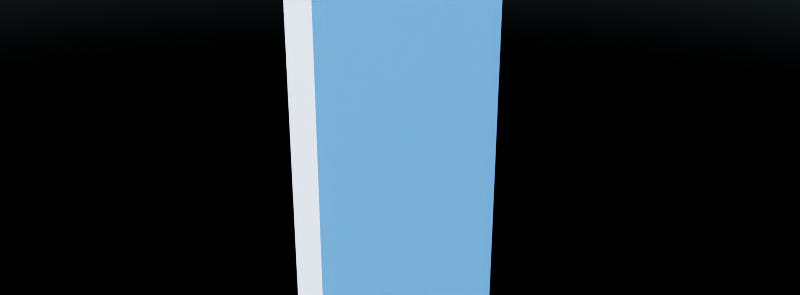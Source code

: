# Source: Wall_1.blend  (saved by Blender 4.4.32; exported with 4.5.12 LTS)
import bpy
from mathutils import Matrix  # noqa: F401  (used for matrix-valued properties, if any)

bpy.ops.wm.read_factory_settings(use_empty=True)
scene = bpy.context.scene
scene.name = 'Scene'

# ---- materials (node trees are filled in below, after node groups)
mat_wall = bpy.data.materials.new('Wall')
mat_wall.diffuse_color = (0.8003, 0.3928, 0.1746, 1.0)
mat_baseboard = bpy.data.materials.new('Baseboard')
mat_wall_ext = bpy.data.materials.new('Wall_Ext')

# ---- material node trees
mat_wall.use_nodes = True; mat_wall.node_tree.nodes.clear()
_N = mat_wall.node_tree.nodes; _L = mat_wall.node_tree.links
n0 = _N.new('ShaderNodeBsdfPrincipled'); n0.name = 'Principled BSDF'; n0.location = (10, 300)
n0.inputs[0].default_value = (0.5149, 0.6172, 0.7991, 1.0)
n1 = _N.new('ShaderNodeOutputMaterial'); n1.name = 'Material Output'; n1.location = (300, 300)
_L.new(n0.outputs[0], n1.inputs[0])
n1.is_active_output = True
mat_baseboard.use_nodes = True; mat_baseboard.node_tree.nodes.clear()
_N = mat_baseboard.node_tree.nodes; _L = mat_baseboard.node_tree.links
n0 = _N.new('ShaderNodeBsdfPrincipled'); n0.name = 'Principled BSDF'; n0.location = (10, 300)
n1 = _N.new('ShaderNodeOutputMaterial'); n1.name = 'Material Output'; n1.location = (300, 300)
_L.new(n0.outputs[0], n1.inputs[0])
n1.is_active_output = True
mat_wall_ext.use_nodes = True; mat_wall_ext.node_tree.nodes.clear()
_N = mat_wall_ext.node_tree.nodes; _L = mat_wall_ext.node_tree.links
n0 = _N.new('ShaderNodeBsdfPrincipled'); n0.name = 'Principled BSDF'; n0.location = (10, 300)
n1 = _N.new('ShaderNodeOutputMaterial'); n1.name = 'Material Output'; n1.location = (300, 300)
_L.new(n0.outputs[0], n1.inputs[0])
n1.is_active_output = True

# ---- world
world_world = bpy.data.worlds.new('World'); scene.world = world_world
world_world.use_nodes = True; world_world.node_tree.nodes.clear()
_N = world_world.node_tree.nodes; _L = world_world.node_tree.links
n0 = _N.new('ShaderNodeOutputWorld'); n0.name = 'World Output'; n0.location = (623, 331)
n1 = _N.new('ShaderNodeBackground'); n1.name = 'Background'; n1.location = (387, 335)
n2 = _N.new('ShaderNodeTexSky'); n2.name = 'Sky Texture'; n2.location = (-73, 487)
n2.sun_size = 0.08727
n2.sun_intensity = 0.025
n2.sun_rotation = 3.517
n2.air_density = 1.25
n2.dust_density = 0.75
n2.ozone_density = 10.0
_L.new(n1.outputs[0], n0.inputs[0])
_L.new(n2.outputs[0], n1.inputs[0])
n0.is_active_output = True
world_world.color = (0.05088, 0.05088, 0.05088)
world_world.use_sun_shadow = False
world_world.sun_shadow_jitter_overblur = 0.0

# ---- meshes
me_cube_002 = bpy.data.meshes.new('Cube.002')
me_cube_002.from_pydata([(0.07, -0.5692, 0.15), (0.07, -0.5692, 2.545), (-0.065, -0.5692, 0.15), (-0.065, -0.5692, 2.545), (0.075, -0.5749, -3.576e-07), (0.075, -0.5749, 0.15), (-0.075, -0.575, 0.1499), (-0.075, -0.575, -3.427e-07), (0.075, -0.4503, 0.0), (-0.075, -0.4497, 0.0), (0.06743, -0.5721, 0.2497), (-0.06411, -0.5721, 0.2497), (-0.075, -0.4497, 0.15), (0.075, -0.4503, 0.15), (-0.1051, -0.575, 0.0), (-0.07506, -0.575, 0.1499), (-0.1051, -0.575, 0.1117), (-0.08031, -0.575, 0.1499), (-0.08031, -0.575, 0.1471), (-0.08256, -0.575, 0.1471), (-0.08373, -0.575, 0.1395), (-0.08513, -0.575, 0.1368), (-0.08706, -0.575, 0.1346), (-0.09252, -0.575, 0.1317), (-0.09498, -0.575, 0.1303), (-0.09705, -0.575, 0.1282), (-0.09906, -0.575, 0.1212), (-0.1013, -0.575, 0.1212), (-0.1018, -0.575, 0.1195), (-0.1027, -0.575, 0.1178), (-0.1038, -0.575, 0.117), (-0.1051, -0.575, 0.1165), (-0.07506, -0.575, 0.0), (0.075, -0.5, 2.55), (0.075, -0.5, 0.15), (-0.075, -0.5, 2.55), (-0.075, -0.5, 0.15), (0.06743, -0.45, 0.2497), (-0.06411, -0.45, 0.2497), (0.07, 0.5692, 0.15), (0.07, 0.5692, 2.545), (-0.065, 0.5692, 0.15), (-0.065, 0.5692, 2.545), (0.075, 0.5749, -3.576e-07), (0.07, 0.5749, 0.15), (-0.075, 0.575, 0.1499), (-0.075, 0.575, -3.427e-07), (0.075, 0.4503, 0.0), (-0.075, 0.4497, 0.0), (-0.075, 0.4497, 0.15), (0.075, 0.4503, 0.15), (-0.1051, 0.575, 0.0), (-0.07506, 0.575, 0.1499), (-0.1051, 0.575, 0.1117), (-0.08031, 0.575, 0.1499), (-0.08031, 0.575, 0.1471), (-0.08256, 0.575, 0.1471), (-0.08373, 0.575, 0.1395), (-0.08513, 0.575, 0.1368), (-0.08706, 0.575, 0.1346), (-0.09252, 0.575, 0.1317), (-0.09498, 0.575, 0.1303), (-0.09705, 0.575, 0.1282), (-0.09906, 0.575, 0.1212), (-0.1013, 0.575, 0.1212), (-0.1018, 0.575, 0.1195), (-0.1027, 0.575, 0.1178), (-0.1038, 0.575, 0.117), (-0.1051, 0.575, 0.1165), (-0.07506, 0.575, 0.0), (0.075, 0.5, 2.55), (0.075, 0.5, 0.15), (-0.075, 0.5, 2.55), (-0.075, 0.5, 0.15)], [], [(54, 55, 18, 17), (51, 14, 16, 53), (71, 34, 36, 73), (34, 33, 1, 0), (35, 36, 2, 3), (2, 0, 1, 3), (5, 6, 7, 4), (6, 12, 9, 7), (6, 11, 38, 12), (4, 8, 13, 5), (13, 37, 10, 5), (32, 15, 17, 18, 19, 20, 21, 22, 23, 24, 25, 26, 27, 28, 29, 30, 31, 16, 14), (33, 35, 3, 1), (0, 2, 36, 34), (5, 10, 11, 6), (11, 10, 37, 38), (12, 38, 37, 13), (33, 70, 72, 35), (34, 71, 70, 33), (52, 54, 17, 15), (55, 56, 19, 18), (56, 57, 20, 19), (57, 58, 21, 20), (58, 59, 22, 21), (59, 60, 23, 22), (60, 61, 24, 23), (61, 62, 25, 24), (62, 63, 26, 25), (63, 64, 27, 26), (64, 65, 28, 27), (65, 66, 29, 28), (66, 67, 30, 29), (67, 68, 31, 30), (68, 53, 16, 31), (32, 69, 52, 15), (47, 50, 13, 8), (49, 48, 9, 12), (71, 39, 40, 70), (72, 42, 41, 73), (41, 42, 40, 39), (44, 43, 46, 45), (45, 46, 48, 49), (43, 44, 50, 47), (69, 51, 53, 68, 67, 66, 65, 64, 63, 62, 61, 60, 59, 58, 57, 56, 55, 54, 52), (70, 40, 42, 72), (39, 71, 73, 41), (45, 49, 50, 44), (35, 72, 73, 36), (49, 12, 13, 50)])
me_cube_002.polygons.foreach_set('use_smooth', [True] * 49)
me_cube_002.polygons.foreach_set('material_index', [1, 1, 2, 2, 0, 2, 2, 0, 0, 2, 2, 1, 0, 2, 0, 0, 0, 0, 2, 1, 1, 1, 1, 1, 1, 1, 1, 1, 1, 1, 1, 1, 1, 1, 1, 2, 0, 2, 0, 2, 2, 0, 2, 1, 0, 2, 0, 0, 0])
_k = set([(0, 1), (0, 2), (0, 34), (1, 3), (1, 33), (2, 3), (2, 36), (3, 35), (4, 5), (5, 10), (5, 13), (6, 7), (6, 11), (6, 12), (10, 11), (10, 37), (11, 38), (12, 13), (12, 38), (12, 49), (13, 37), (13, 50), (14, 16), (15, 17), (15, 32), (15, 52), (16, 31), (17, 18), (17, 54), (18, 19), (18, 55), (19, 20), (19, 56), (20, 21), (21, 22), (22, 23), (23, 24), (24, 25), (25, 26), (26, 27), (26, 63), (27, 28), (27, 64), (28, 29), (29, 30), (30, 31), (31, 68), (32, 69), (33, 34), (33, 35), (33, 70), (34, 36), (34, 71), (35, 36), (35, 72), (36, 73), (37, 38), (39, 40), (39, 41), (39, 71), (40, 42), (40, 70), (41, 42), (41, 73), (42, 72), (43, 44), (44, 50), (45, 46), (45, 49), (49, 50), (51, 53), (52, 54), (52, 69), (53, 68), (54, 55), (55, 56), (56, 57), (57, 58), (58, 59), (59, 60), (60, 61), (61, 62), (62, 63), (63, 64), (64, 65), (65, 66), (66, 67), (67, 68), (70, 71), (70, 72), (71, 73), (72, 73)])
me_cube_002.attributes.new('sharp_edge', 'BOOLEAN', 'EDGE').data.foreach_set('value', [ (min(e.vertices), max(e.vertices)) in _k for e in me_cube_002.edges])
_uv = me_cube_002.uv_layers.new(name='UVMap')
_uv.uv.foreach_set('vector', [0.375, 0.75, 0.375, 0.75, 0.375, 0.75, 0.375, 0.75, 0.375, 0.75, 0.375, 0.75, 0.375, 0.75, 0.375, 0.75, 0.375, 0.75, 0.375, 0.75, 0.375, 0.75, 0.375, 0.75, 0.375, 0.75, 0.625, 0.75, 0.625, 0.75, 0.375, 0.75, 0.625, 0.75, 0.375, 0.75, 0.375, 0.75, 0.625, 0.75, 0.375, 0.75, 0.375, 0.75, 0.625, 0.75, 0.625, 0.75, 0.375, 0.5, 0.375, 0.5, 0.375, 0.5, 0.375, 0.5, 0.375, 0.5, 0.375, 0.5063, 0.375, 0.5063, 0.375, 0.5, 0.375, 0.5, 0.375, 0.5, 0.375, 0.5061, 0.375, 0.5062, 0.375, 0.5, 0.375, 0.5063, 0.375, 0.5063, 0.375, 0.5, 0.375, 0.5063, 0.375, 0.5063, 0.375, 0.5, 0.375, 0.5, 0.375, 0.75, 0.375, 0.75, 0.375, 0.75, 0.375, 0.75, 0.375, 0.75, 0.375, 0.75, 0.375, 0.75, 0.375, 0.75, 0.375, 0.75, 0.375, 0.75, 0.375, 0.75, 0.375, 0.75, 0.375, 0.75, 0.375, 0.75, 0.375, 0.75, 0.375, 0.75, 0.375, 0.75, 0.375, 0.75, 0.375, 0.75, 0.625, 0.75, 0.625, 0.75, 0.625, 0.75, 0.625, 0.75, 0.375, 0.75, 0.375, 0.75, 0.375, 0.75, 0.375, 0.75, 0.375, 0.5, 0.375, 0.5, 0.375, 0.5, 0.375, 0.5, 0.375, 0.5, 0.375, 0.5, 0.375, 0.5061, 0.375, 0.5061, 0.375, 0.5062, 0.375, 0.5061, 0.375, 0.5063, 0.375, 0.5063, 0.625, 0.75, 0.625, 0.75, 0.625, 0.75, 0.625, 0.75, 0.375, 0.75, 0.375, 0.75, 0.625, 0.75, 0.625, 0.75, 0.375, 0.75, 0.375, 0.75, 0.375, 0.75, 0.375, 0.75, 0.375, 0.75, 0.375, 0.75, 0.375, 0.75, 0.375, 0.75, 0.375, 0.75, 0.375, 0.75, 0.375, 0.75, 0.375, 0.75, 0.375, 0.75, 0.375, 0.75, 0.375, 0.75, 0.375, 0.75, 0.375, 0.75, 0.375, 0.75, 0.375, 0.75, 0.375, 0.75, 0.375, 0.75, 0.375, 0.75, 0.375, 0.75, 0.375, 0.75, 0.375, 0.75, 0.375, 0.75, 0.375, 0.75, 0.375, 0.75, 0.375, 0.75, 0.375, 0.75, 0.375, 0.75, 0.375, 0.75, 0.375, 0.75, 0.375, 0.75, 0.375, 0.75, 0.375, 0.75, 0.375, 0.75, 0.375, 0.75, 0.375, 0.75, 0.375, 0.75, 0.375, 0.75, 0.375, 0.75, 0.375, 0.75, 0.375, 0.75, 0.375, 0.75, 0.375, 0.75, 0.375, 0.75, 0.375, 0.75, 0.375, 0.75, 0.375, 0.75, 0.375, 0.75, 0.375, 0.75, 0.375, 0.75, 0.375, 0.75, 0.375, 0.75, 0.375, 0.75, 0.375, 0.75, 0.375, 0.75, 0.375, 0.75, 0.375, 0.75, 0.375, 0.75, 0.375, 0.75, 0.375, 0.75, 0.375, 0.75, 0.375, 0.5063, 0.375, 0.5063, 0.375, 0.5063, 0.375, 0.5063, 0.375, 0.5063, 0.375, 0.5063, 0.375, 0.5063, 0.375, 0.5063, 0.375, 0.75, 0.375, 0.75, 0.625, 0.75, 0.625, 0.75, 0.625, 0.75, 0.625, 0.75, 0.375, 0.75, 0.375, 0.75, 0.375, 0.75, 0.625, 0.75, 0.625, 0.75, 0.375, 0.75, 0.375, 0.5, 0.375, 0.5, 0.375, 0.5, 0.375, 0.5, 0.375, 0.5, 0.375, 0.5, 0.375, 0.5063, 0.375, 0.5063, 0.375, 0.5, 0.375, 0.5, 0.375, 0.5063, 0.375, 0.5063, 0.375, 0.75, 0.375, 0.75, 0.375, 0.75, 0.375, 0.75, 0.375, 0.75, 0.375, 0.75, 0.375, 0.75, 0.375, 0.75, 0.375, 0.75, 0.375, 0.75, 0.375, 0.75, 0.375, 0.75, 0.375, 0.75, 0.375, 0.75, 0.375, 0.75, 0.375, 0.75, 0.375, 0.75, 0.375, 0.75, 0.375, 0.75, 0.625, 0.75, 0.625, 0.75, 0.625, 0.75, 0.625, 0.75, 0.375, 0.75, 0.375, 0.75, 0.375, 0.75, 0.375, 0.75, 0.375, 0.5, 0.375, 0.5063, 0.375, 0.5063, 0.375, 0.5, 0.625, 0.75, 0.625, 0.75, 0.375, 0.75, 0.375, 0.75, 0.375, 0.5063, 0.375, 0.5063, 0.375, 0.5063, 0.375, 0.5063])
_uv.active_render = True
_uv = me_cube_002.uv_layers.new(name='___ UVW')
_uv.uv.foreach_set('vector', [0.0, 0.0, 0.0, 0.0, 0.0, 0.0, 0.0, 0.0, 0.0, 0.0, 0.0, 0.0, 0.0, 0.0, 0.0, 0.0, 0.0, 0.0, 0.0, 0.0, 0.0, 0.0, 0.0, 0.0, 0.0, 0.0, 0.0, 0.0, 0.0, 0.0, 0.0, 0.0, 0.0, 0.0, 0.0, 0.0, 0.0, 0.0, 0.0, 0.0, 0.0, 0.0, 0.0, 0.0, 0.0, 0.0, 0.0, 0.0, 0.0, 0.0, 0.0, 0.0, 0.0, 0.0, 0.0, 0.0, 0.0, 0.0, 0.0, 0.0, 0.0, 0.0, 0.0, 0.0, 0.0, 0.0, 0.0, 0.0, 0.0, 0.0, 0.0, 0.0, 0.0, 0.0, 0.0, 0.0, 0.0, 0.0, 0.0, 0.0, 0.0, 0.0, 0.0, 0.0, 0.0, 0.0, 0.0, 0.0, 0.0, 0.0, 0.0, 0.0, 0.0, 0.0, 0.0, 0.0, 0.0, 0.0, 0.0, 0.0, 0.0, 0.0, 0.0, 0.0, 0.0, 0.0, 0.0, 0.0, 0.0, 0.0, 0.0, 0.0, 0.0, 0.0, 0.0, 0.0, 0.0, 0.0, 0.0, 0.0, 0.0, 0.0, 0.0, 0.0, 0.0, 0.0, 0.0, 0.0, 0.0, 0.0, 0.0, 0.0, 0.0, 0.0, 0.0, 0.0, 0.0, 0.0, 0.0, 0.0, 0.0, 0.0, 0.0, 0.0, 0.0, 0.0, 0.0, 0.0, 0.0, 0.0, 0.0, 0.0, 0.0, 0.0, 0.0, 0.0, 0.0, 0.0, 0.0, 0.0, 0.0, 0.0, 0.0, 0.0, 0.0, 0.0, 0.0, 0.0, 0.0, 0.0, 0.0, 0.0, 0.0, 0.0, 0.0, 0.0, 0.0, 0.0, 0.0, 0.0, 0.0, 0.0, 0.0, 0.0, 0.0, 0.0, 0.0, 0.0, 0.0, 0.0, 0.0, 0.0, 0.0, 0.0, 0.0, 0.0, 0.0, 0.0, 0.0, 0.0, 0.0, 0.0, 0.0, 0.0, 0.0, 0.0, 0.0, 0.0, 0.0, 0.0, 0.0, 0.0, 0.0, 0.0, 0.0, 0.0, 0.0, 0.0, 0.0, 0.0, 0.0, 0.0, 0.0, 0.0, 0.0, 0.0, 0.0, 0.0, 0.0, 0.0, 0.0, 0.0, 0.0, 0.0, 0.0, 0.0, 0.0, 0.0, 0.0, 0.0, 0.0, 0.0, 0.0, 0.0, 0.0, 0.0, 0.0, 0.0, 0.0, 0.0, 0.0, 0.0, 0.0, 0.0, 0.0, 0.0, 0.0, 0.0, 0.0, 0.0, 0.0, 0.0, 0.0, 0.0, 0.0, 0.0, 0.0, 0.0, 0.0, 0.0, 0.0, 0.0, 0.0, 0.0, 0.0, 0.0, 0.0, 0.0, 0.0, 0.0, 0.0, 0.0, 0.0, 0.0, 0.0, 0.0, 0.0, 0.0, 0.0, 0.0, 0.0, 0.0, 0.0, 0.0, 0.0, 0.0, 0.0, 0.0, 0.0, 0.0, 0.0, 0.0, 0.0, 0.0, 0.0, 0.0, 0.0, 0.0, 0.0, 0.0, 0.0, 0.0, 0.0, 0.0, 0.0, 0.0, 0.0, 0.0, 0.0, 0.0, 0.0, 0.0, 0.0, 0.0, 0.0, 0.0, 0.0, 0.0, 0.0, 0.0, 0.0, 0.0, 0.0, 0.0, 0.0, 0.0, 0.0, 0.0, 0.0, 0.0, 0.0, 0.0, 0.0, 0.0, 0.0, 0.0, 0.0, 0.0, 0.0, 0.0, 0.0, 0.0, 0.0, 0.0, 0.0, 0.0, 0.0, 0.0, 0.0, 0.0, 0.0, 0.0, 0.0, 0.0, 0.0, 0.0, 0.0, 0.0, 0.0, 0.0, 0.0, 0.0, 0.0, 0.0, 0.0, 0.0, 0.0, 0.0, 0.0, 0.0, 0.0, 0.0, 0.0, 0.0, 0.0, 0.0, 0.0, 0.0, 0.0, 0.0, 0.0, 0.0, 0.0, 0.0, 0.0, 0.0, 0.0, 0.0, 0.0, 0.0, 0.0, 0.0, 0.0, 0.0, 0.0, 0.0, 0.0, 0.0, 0.0, 0.0, 0.0, 0.0, 0.0, 0.0, 0.0, 0.0, 0.0, 0.0, 0.0, 0.0, 0.0, 0.0, 0.0, 0.0, 0.0, 0.0, 0.0, 0.0, 0.0, 0.0, 0.0, 0.0, 0.0, 0.0, 0.0, 0.0, 0.0, 0.0, 0.0, 0.0, 0.0, 0.0, 0.0, 0.0, 0.0, 0.0, 0.0, 0.0, 0.0, 0.0, 0.0, 0.0])
_uv = me_cube_002.uv_layers.new(name='___ UVW.001')
_uv.uv.foreach_set('vector', [0.0, 0.0, 0.0, 0.0, 0.0, 0.0, 0.0, 0.0, 0.0, 0.0, 0.0, 0.0, 0.0, 0.0, 0.0, 0.0, 0.0, 0.0, 0.0, 0.0, 0.0, 0.0, 0.0, 0.0, 0.0, 0.0, 0.0, 0.0, 0.0, 0.0, 0.0, 0.0, 0.0, 0.0, 0.0, 0.0, 0.0, 0.0, 0.0, 0.0, 0.0, 0.0, 0.0, 0.0, 0.0, 0.0, 0.0, 0.0, 0.0, 0.0, 0.0, 0.0, 0.0, 0.0, 0.0, 0.0, 0.0, 0.0, 0.0, 0.0, 0.0, 0.0, 0.0, 0.0, 0.0, 0.0, 0.0, 0.0, 0.0, 0.0, 0.0, 0.0, 0.0, 0.0, 0.0, 0.0, 0.0, 0.0, 0.0, 0.0, 0.0, 0.0, 0.0, 0.0, 0.0, 0.0, 0.0, 0.0, 0.0, 0.0, 0.0, 0.0, 0.0, 0.0, 0.0, 0.0, 0.0, 0.0, 0.0, 0.0, 0.0, 0.0, 0.0, 0.0, 0.0, 0.0, 0.0, 0.0, 0.0, 0.0, 0.0, 0.0, 0.0, 0.0, 0.0, 0.0, 0.0, 0.0, 0.0, 0.0, 0.0, 0.0, 0.0, 0.0, 0.0, 0.0, 0.0, 0.0, 0.0, 0.0, 0.0, 0.0, 0.0, 0.0, 0.0, 0.0, 0.0, 0.0, 0.0, 0.0, 0.0, 0.0, 0.0, 0.0, 0.0, 0.0, 0.0, 0.0, 0.0, 0.0, 0.0, 0.0, 0.0, 0.0, 0.0, 0.0, 0.0, 0.0, 0.0, 0.0, 0.0, 0.0, 0.0, 0.0, 0.0, 0.0, 0.0, 0.0, 0.0, 0.0, 0.0, 0.0, 0.0, 0.0, 0.0, 0.0, 0.0, 0.0, 0.0, 0.0, 0.0, 0.0, 0.0, 0.0, 0.0, 0.0, 0.0, 0.0, 0.0, 0.0, 0.0, 0.0, 0.0, 0.0, 0.0, 0.0, 0.0, 0.0, 0.0, 0.0, 0.0, 0.0, 0.0, 0.0, 0.0, 0.0, 0.0, 0.0, 0.0, 0.0, 0.0, 0.0, 0.0, 0.0, 0.0, 0.0, 0.0, 0.0, 0.0, 0.0, 0.0, 0.0, 0.0, 0.0, 0.0, 0.0, 0.0, 0.0, 0.0, 0.0, 0.0, 0.0, 0.0, 0.0, 0.0, 0.0, 0.0, 0.0, 0.0, 0.0, 0.0, 0.0, 0.0, 0.0, 0.0, 0.0, 0.0, 0.0, 0.0, 0.0, 0.0, 0.0, 0.0, 0.0, 0.0, 0.0, 0.0, 0.0, 0.0, 0.0, 0.0, 0.0, 0.0, 0.0, 0.0, 0.0, 0.0, 0.0, 0.0, 0.0, 0.0, 0.0, 0.0, 0.0, 0.0, 0.0, 0.0, 0.0, 0.0, 0.0, 0.0, 0.0, 0.0, 0.0, 0.0, 0.0, 0.0, 0.0, 0.0, 0.0, 0.0, 0.0, 0.0, 0.0, 0.0, 0.0, 0.0, 0.0, 0.0, 0.0, 0.0, 0.0, 0.0, 0.0, 0.0, 0.0, 0.0, 0.0, 0.0, 0.0, 0.0, 0.0, 0.0, 0.0, 0.0, 0.0, 0.0, 0.0, 0.0, 0.0, 0.0, 0.0, 0.0, 0.0, 0.0, 0.0, 0.0, 0.0, 0.0, 0.0, 0.0, 0.0, 0.0, 0.0, 0.0, 0.0, 0.0, 0.0, 0.0, 0.0, 0.0, 0.0, 0.0, 0.0, 0.0, 0.0, 0.0, 0.0, 0.0, 0.0, 0.0, 0.0, 0.0, 0.0, 0.0, 0.0, 0.0, 0.0, 0.0, 0.0, 0.0, 0.0, 0.0, 0.0, 0.0, 0.0, 0.0, 0.0, 0.0, 0.0, 0.0, 0.0, 0.0, 0.0, 0.0, 0.0, 0.0, 0.0, 0.0, 0.0, 0.0, 0.0, 0.0, 0.0, 0.0, 0.0, 0.0, 0.0, 0.0, 0.0, 0.0, 0.0, 0.0, 0.0, 0.0, 0.0, 0.0, 0.0, 0.0, 0.0, 0.0, 0.0, 0.0, 0.0, 0.0, 0.0, 0.0, 0.0, 0.0, 0.0, 0.0, 0.0, 0.0, 0.0, 0.0, 0.0, 0.0, 0.0, 0.0, 0.0, 0.0, 0.0, 0.0, 0.0, 0.0, 0.0, 0.0, 0.0, 0.0, 0.0, 0.0, 0.0, 0.0, 0.0, 0.0, 0.0, 0.0, 0.0, 0.0, 0.0, 0.0, 0.0, 0.0, 0.0, 0.0, 0.0, 0.0, 0.0, 0.0, 0.0, 0.0, 0.0])
_uv = me_cube_002.uv_layers.new(name='___ UVW.002')
_uv.uv.foreach_set('vector', [0.0, 0.0, 0.0, 0.0, 0.0, 0.0, 0.0, 0.0, 0.0, 0.0, 0.0, 0.0, 0.0, 0.0, 0.0, 0.0, 0.0, 0.0, 0.0, 0.0, 0.0, 0.0, 0.0, 0.0, 0.0, 0.0, 0.0, 0.0, 0.0, 0.0, 0.0, 0.0, 0.0, 0.0, 0.0, 0.0, 0.0, 0.0, 0.0, 0.0, 0.0, 0.0, 0.0, 0.0, 0.0, 0.0, 0.0, 0.0, 0.0, 0.0, 0.0, 0.0, 0.0, 0.0, 0.0, 0.0, 0.0, 0.0, 0.0, 0.0, 0.0, 0.0, 0.0, 0.0, 0.0, 0.0, 0.0, 0.0, 0.0, 0.0, 0.0, 0.0, 0.0, 0.0, 0.0, 0.0, 0.0, 0.0, 0.0, 0.0, 0.0, 0.0, 0.0, 0.0, 0.0, 0.0, 0.0, 0.0, 0.0, 0.0, 0.0, 0.0, 0.0, 0.0, 0.0, 0.0, 0.0, 0.0, 0.0, 0.0, 0.0, 0.0, 0.0, 0.0, 0.0, 0.0, 0.0, 0.0, 0.0, 0.0, 0.0, 0.0, 0.0, 0.0, 0.0, 0.0, 0.0, 0.0, 0.0, 0.0, 0.0, 0.0, 0.0, 0.0, 0.0, 0.0, 0.0, 0.0, 0.0, 0.0, 0.0, 0.0, 0.0, 0.0, 0.0, 0.0, 0.0, 0.0, 0.0, 0.0, 0.0, 0.0, 0.0, 0.0, 0.0, 0.0, 0.0, 0.0, 0.0, 0.0, 0.0, 0.0, 0.0, 0.0, 0.0, 0.0, 0.0, 0.0, 0.0, 0.0, 0.0, 0.0, 0.0, 0.0, 0.0, 0.0, 0.0, 0.0, 0.0, 0.0, 0.0, 0.0, 0.0, 0.0, 0.0, 0.0, 0.0, 0.0, 0.0, 0.0, 0.0, 0.0, 0.0, 0.0, 0.0, 0.0, 0.0, 0.0, 0.0, 0.0, 0.0, 0.0, 0.0, 0.0, 0.0, 0.0, 0.0, 0.0, 0.0, 0.0, 0.0, 0.0, 0.0, 0.0, 0.0, 0.0, 0.0, 0.0, 0.0, 0.0, 0.0, 0.0, 0.0, 0.0, 0.0, 0.0, 0.0, 0.0, 0.0, 0.0, 0.0, 0.0, 0.0, 0.0, 0.0, 0.0, 0.0, 0.0, 0.0, 0.0, 0.0, 0.0, 0.0, 0.0, 0.0, 0.0, 0.0, 0.0, 0.0, 0.0, 0.0, 0.0, 0.0, 0.0, 0.0, 0.0, 0.0, 0.0, 0.0, 0.0, 0.0, 0.0, 0.0, 0.0, 0.0, 0.0, 0.0, 0.0, 0.0, 0.0, 0.0, 0.0, 0.0, 0.0, 0.0, 0.0, 0.0, 0.0, 0.0, 0.0, 0.0, 0.0, 0.0, 0.0, 0.0, 0.0, 0.0, 0.0, 0.0, 0.0, 0.0, 0.0, 0.0, 0.0, 0.0, 0.0, 0.0, 0.0, 0.0, 0.0, 0.0, 0.0, 0.0, 0.0, 0.0, 0.0, 0.0, 0.0, 0.0, 0.0, 0.0, 0.0, 0.0, 0.0, 0.0, 0.0, 0.0, 0.0, 0.0, 0.0, 0.0, 0.0, 0.0, 0.0, 0.0, 0.0, 0.0, 0.0, 0.0, 0.0, 0.0, 0.0, 0.0, 0.0, 0.0, 0.0, 0.0, 0.0, 0.0, 0.0, 0.0, 0.0, 0.0, 0.0, 0.0, 0.0, 0.0, 0.0, 0.0, 0.0, 0.0, 0.0, 0.0, 0.0, 0.0, 0.0, 0.0, 0.0, 0.0, 0.0, 0.0, 0.0, 0.0, 0.0, 0.0, 0.0, 0.0, 0.0, 0.0, 0.0, 0.0, 0.0, 0.0, 0.0, 0.0, 0.0, 0.0, 0.0, 0.0, 0.0, 0.0, 0.0, 0.0, 0.0, 0.0, 0.0, 0.0, 0.0, 0.0, 0.0, 0.0, 0.0, 0.0, 0.0, 0.0, 0.0, 0.0, 0.0, 0.0, 0.0, 0.0, 0.0, 0.0, 0.0, 0.0, 0.0, 0.0, 0.0, 0.0, 0.0, 0.0, 0.0, 0.0, 0.0, 0.0, 0.0, 0.0, 0.0, 0.0, 0.0, 0.0, 0.0, 0.0, 0.0, 0.0, 0.0, 0.0, 0.0, 0.0, 0.0, 0.0, 0.0, 0.0, 0.0, 0.0, 0.0, 0.0, 0.0, 0.0, 0.0, 0.0, 0.0, 0.0, 0.0, 0.0, 0.0, 0.0, 0.0, 0.0, 0.0, 0.0, 0.0, 0.0, 0.0, 0.0, 0.0, 0.0, 0.0, 0.0, 0.0, 0.0, 0.0])
_uv = me_cube_002.uv_layers.new(name='UVW')
_uv.uv.foreach_set('vector', [0.0, 0.0, 0.0, 0.0, 0.0, 0.0, 0.0, 0.0, 0.0, 0.0, 0.0, 0.0, 0.0, 0.0, 0.0, 0.0, 0.0, 0.0, 0.0, 0.0, 0.0, 0.0, 0.0, 0.0, 0.0, 0.0, 0.0, 0.0, 0.0, 0.0, 0.0, 0.0, 0.0, 0.0, 0.0, 0.0, 0.0, 0.0, 0.0, 0.0, 0.0, 0.0, 0.0, 0.0, 0.0, 0.0, 0.0, 0.0, 0.0, 0.0, 0.0, 0.0, 0.0, 0.0, 0.0, 0.0, 0.0, 0.0, 0.0, 0.0, 0.0, 0.0, 0.0, 0.0, 0.0, 0.0, 0.0, 0.0, 0.0, 0.0, 0.0, 0.0, 0.0, 0.0, 0.0, 0.0, 0.0, 0.0, 0.0, 0.0, 0.0, 0.0, 0.0, 0.0, 0.0, 0.0, 0.0, 0.0, 0.0, 0.0, 0.0, 0.0, 0.0, 0.0, 0.0, 0.0, 0.0, 0.0, 0.0, 0.0, 0.0, 0.0, 0.0, 0.0, 0.0, 0.0, 0.0, 0.0, 0.0, 0.0, 0.0, 0.0, 0.0, 0.0, 0.0, 0.0, 0.0, 0.0, 0.0, 0.0, 0.0, 0.0, 0.0, 0.0, 0.0, 0.0, 0.0, 0.0, 0.0, 0.0, 0.0, 0.0, 0.0, 0.0, 0.0, 0.0, 0.0, 0.0, 0.0, 0.0, 0.0, 0.0, 0.0, 0.0, 0.0, 0.0, 0.0, 0.0, 0.0, 0.0, 0.0, 0.0, 0.0, 0.0, 0.0, 0.0, 0.0, 0.0, 0.0, 0.0, 0.0, 0.0, 0.0, 0.0, 0.0, 0.0, 0.0, 0.0, 0.0, 0.0, 0.0, 0.0, 0.0, 0.0, 0.0, 0.0, 0.0, 0.0, 0.0, 0.0, 0.0, 0.0, 0.0, 0.0, 0.0, 0.0, 0.0, 0.0, 0.0, 0.0, 0.0, 0.0, 0.0, 0.0, 0.0, 0.0, 0.0, 0.0, 0.0, 0.0, 0.0, 0.0, 0.0, 0.0, 0.0, 0.0, 0.0, 0.0, 0.0, 0.0, 0.0, 0.0, 0.0, 0.0, 0.0, 0.0, 0.0, 0.0, 0.0, 0.0, 0.0, 0.0, 0.0, 0.0, 0.0, 0.0, 0.0, 0.0, 0.0, 0.0, 0.0, 0.0, 0.0, 0.0, 0.0, 0.0, 0.0, 0.0, 0.0, 0.0, 0.0, 0.0, 0.0, 0.0, 0.0, 0.0, 0.0, 0.0, 0.0, 0.0, 0.0, 0.0, 0.0, 0.0, 0.0, 0.0, 0.0, 0.0, 0.0, 0.0, 0.0, 0.0, 0.0, 0.0, 0.0, 0.0, 0.0, 0.0, 0.0, 0.0, 0.0, 0.0, 0.0, 0.0, 0.0, 0.0, 0.0, 0.0, 0.0, 0.0, 0.0, 0.0, 0.0, 0.0, 0.0, 0.0, 0.0, 0.0, 0.0, 0.0, 0.0, 0.0, 0.0, 0.0, 0.0, 0.0, 0.0, 0.0, 0.0, 0.0, 0.0, 0.0, 0.0, 0.0, 0.0, 0.0, 0.0, 0.0, 0.0, 0.0, 0.0, 0.0, 0.0, 0.0, 0.0, 0.0, 0.0, 0.0, 0.0, 0.0, 0.0, 0.0, 0.0, 0.0, 0.0, 0.0, 0.0, 0.0, 0.0, 0.0, 0.0, 0.0, 0.0, 0.0, 0.0, 0.0, 0.0, 0.0, 0.0, 0.0, 0.0, 0.0, 0.0, 0.0, 0.0, 0.0, 0.0, 0.0, 0.0, 0.0, 0.0, 0.0, 0.0, 0.0, 0.0, 0.0, 0.0, 0.0, 0.0, 0.0, 0.0, 0.0, 0.0, 0.0, 0.0, 0.0, 0.0, 0.0, 0.0, 0.0, 0.0, 0.0, 0.0, 0.0, 0.0, 0.0, 0.0, 0.0, 0.0, 0.0, 0.0, 0.0, 0.0, 0.0, 0.0, 0.0, 0.0, 0.0, 0.0, 0.0, 0.0, 0.0, 0.0, 0.0, 0.0, 0.0, 0.0, 0.0, 0.0, 0.0, 0.0, 0.0, 0.0, 0.0, 0.0, 0.0, 0.0, 0.0, 0.0, 0.0, 0.0, 0.0, 0.0, 0.0, 0.0, 0.0, 0.0, 0.0, 0.0, 0.0, 0.0, 0.0, 0.0, 0.0, 0.0, 0.0, 0.0, 0.0, 0.0, 0.0, 0.0, 0.0, 0.0, 0.0, 0.0, 0.0, 0.0, 0.0, 0.0, 0.0, 0.0, 0.0, 0.0, 0.0, 0.0, 0.0, 0.0, 0.0, 0.0, 0.0, 0.0, 0.0])
me_cube_002.materials.append(mat_wall)
me_cube_002.materials.append(mat_baseboard)
me_cube_002.materials.append(mat_wall_ext)
me_cube_002.update()
me_cube_002.normals_split_custom_set([tuple(v) for v in zip(*[iter([-1.0, 0.0, 0.0, -1.0, 0.0, 0.0, -1.0, 0.0, 0.0, -1.0, 0.0, 0.0, -1.0, 0.0, 0.0, -1.0, 0.0, 0.0, -1.0, 0.0, -1.558e-06, -1.0, 0.0, -1.558e-06, 0.0, 0.0, -1.0, 0.0, 0.0, -1.0, 0.0, 0.0, -1.0, 0.0, 0.0, -1.0, 0.9974, -0.07201, 0.0, 0.9974, -0.07201, 0.0, 0.9974, -0.07201, 0.0, 0.9974, -0.07201, 0.0, -0.9897, -0.1429, 0.0, -0.9897, -0.1429, 0.0, -0.9897, -0.1429, 0.0, -0.9897, -0.1429, 0.0, 0.0, -1.0, 0.0, 0.0, -1.0, 0.0, 0.0, -1.0, 0.0, 0.0, -1.0, 0.0, 0.0003532, -0.9999, 0.01382, 0.0003545, -0.9999, 0.01366, 0.0004625, -1.0, 0.0, 0.0004625, -1.0, 0.0, -1.0, 1.983e-08, 0.0, -1.0, 9.916e-09, 0.0, -1.0, 9.917e-09, 0.0, -1.0, 1.983e-08, 0.0, -0.9941, 0.004205, 0.1085, -0.9941, -1.388e-05, 0.1085, -0.9941, -1.388e-05, 0.1085, -0.9941, 0.001904, 0.1085, 1.0, -5.978e-08, -2.484e-08, 1.0, -2.989e-08, -3.726e-08, 1.0, -2.989e-08, -3.726e-08, 1.0, -5.978e-08, -2.484e-08, 0.9971, -0.002627, 0.07579, 0.9971, 9.434e-06, 0.07574, 0.9971, 9.434e-06, 0.07574, 0.9971, -0.00349, 0.07576, 0.0, -1.0, -2.865e-07, 0.0, -1.0, -2.865e-07, 0.0, -1.0, -2.865e-07, 0.0, -1.0, -2.865e-07, 0.0, -1.0, -2.865e-07, 0.0, -1.0, -2.865e-07, 0.0, -1.0, -2.865e-07, 0.0, -1.0, -2.865e-07, 0.0, -1.0, -2.865e-07, 0.0, -1.0, -2.865e-07, 0.0, -1.0, -2.865e-07, 0.0, -1.0, -2.865e-07, 0.0, -1.0, -2.865e-07, 0.0, -1.0, -2.865e-07, 0.0, -1.0, -2.865e-07, 0.0, -1.0, -2.865e-07, 0.0, -1.0, -2.865e-07, 0.0, -1.0, -2.865e-07, 0.0, -1.0, -2.865e-07, 0.0, -0.07202, 0.9974, 0.0, -0.07202, 0.9974, 0.0, -0.07202, 0.9974, 0.0, -0.07202, 0.9974, 0.0, 0.0, -1.0, 0.0, 0.0, -1.0, 0.0, 0.0, -1.0, 0.0, 0.0, -1.0, 0.0003532, -0.9999, 0.01382, 0.0002383, -0.9996, 0.02834, 0.0002383, -0.9996, 0.02834, 0.0003545, -0.9999, 0.01366, -2.422e-05, -0.008533, 1.0, -2.642e-05, -0.008581, 1.0, -6.944e-08, -0.008533, 1.0, -6.996e-08, -0.008581, 1.0, 0.001745, 1.0, -0.001948, 0.001841, 1.0, -3.053e-05, 0.001841, 1.0, -3.053e-05, 0.001598, 1.0, 0.002592, 0.0, 0.0, 1.0, 0.0, 0.0, 1.0, 0.0, 0.0, 1.0, 0.0, 0.0, 1.0, 1.0, 0.0, 0.0, 1.0, 0.0, 0.0, 1.0, 0.0, 0.0, 1.0, 0.0, 0.0, 0.0, 0.0, 1.0, 0.0, 0.0, 1.0, 0.0, 0.0, 1.0, 0.0, 0.0, 1.0, 0.0, 0.0, 1.0, 0.0, 0.0, 1.0, 0.0, 0.0, 1.0, 0.0, 0.0, 1.0, -0.9883, 0.0, 0.1527, -0.9514, 0.0, 0.308, -0.9514, 0.0, 0.308, -0.9883, 0.0, 0.1527, -0.9514, 0.0, 0.308, -0.8226, 0.0, 0.5686, -0.8226, 0.0, 0.5686, -0.9514, 0.0, 0.308, -0.8226, 0.0, 0.5686, -0.6187, 0.0, 0.7856, -0.6187, 0.0, 0.7856, -0.8226, 0.0, 0.5686, -0.6187, 0.0, 0.7856, -0.486, 0.0, 0.874, -0.486, 0.0, 0.874, -0.6187, 0.0, 0.7856, -0.486, 0.0, 0.874, -0.5996, 0.0, 0.8003, -0.5996, 0.0, 0.8003, -0.486, 0.0, 0.874, -0.5996, 0.0, 0.8003, -0.8579, 0.0, 0.5138, -0.8579, 0.0, 0.5138, -0.5996, 0.0, 0.8003, -0.8579, 0.0, 0.5138, -0.9612, 0.0, 0.276, -0.9612, 0.0, 0.276, -0.8579, 0.0, 0.5138, 0.0, 0.0, 1.0, 0.0, 0.0, 1.0, 0.0, 0.0, 1.0, 0.0, 0.0, 1.0, -0.9587, 0.0, 0.2845, -0.9312, 0.0, 0.3644, -0.9312, 0.0, 0.3644, -0.9587, 0.0, 0.2845, -0.9312, 0.0, 0.3644, -0.7618, 0.0, 0.6479, -0.7618, 0.0, 0.6479, -0.9312, 0.0, 0.3644, -0.7618, 0.0, 0.6479, -0.4825, 0.0, 0.8759, -0.4825, 0.0, 0.8759, -0.7618, 0.0, 0.6479, -0.4825, 0.0, 0.8759, -0.3787, 0.0, 0.9255, -0.3787, 0.0, 0.9255, -0.4825, 0.0, 0.8759, -1.0, 0.0, -3.116e-06, -1.0, 0.0, -1.558e-06, -1.0, 0.0, -1.558e-06, -1.0, 0.0, -3.116e-06, 1.0, 0.0, 4.969e-07, 1.0, 0.0, 4.969e-07, 1.0, 0.0, 4.969e-07, 1.0, 0.0, 4.969e-07, 0.9999, 0.01002, 0.008332, 0.9999, 0.01002, 0.008333, 1.0, -2.989e-08, -3.726e-08, 1.0, -2.989e-08, -3.726e-08, -1.0, 0.0, 0.0, -1.0, 0.0, 0.0, -1.0, 9.917e-09, 0.0, -1.0, 9.916e-09, 0.0, 0.9974, 0.07201, 0.0, 0.9974, 0.07201, 0.0, 0.9974, 0.07201, 0.0, 0.9974, 0.07201, 0.0, -0.9897, 0.1429, 0.0, -0.9897, 0.1429, 0.0, -0.9897, 0.1429, 0.0, -0.9897, 0.1429, 0.0, 0.0, 1.0, 0.0, 0.0, 1.0, 0.0, 0.0, 1.0, 0.0, 0.0, 1.0, 0.0, 0.008219, 0.7086, 0.7056, 0.0004704, 1.0, 7.747e-06, 0.0004704, 1.0, 7.747e-06, -0.004374, 0.7017, 0.7124, -1.0, 0.0, 0.0, -1.0, 0.0, 0.0, -1.0, 0.0, 0.0, -1.0, 0.0, 0.0, 0.9997, 0.02004, 0.01666, 0.9997, 0.02004, 0.01666, 0.9999, 0.01002, 0.008333, 0.9999, 0.01002, 0.008332, 0.0, 1.0, 2.894e-07, 0.0, 1.0, 2.894e-07, 0.0, 1.0, 2.894e-07, 0.0, 1.0, 2.894e-07, 0.0, 1.0, 2.894e-07, 0.0, 1.0, 2.894e-07, 0.0, 1.0, 2.894e-07, 0.0, 1.0, 2.894e-07, 0.0, 1.0, 2.894e-07, 0.0, 1.0, 2.894e-07, 0.0, 1.0, 2.894e-07, 0.0, 1.0, 2.894e-07, 0.0, 1.0, 2.894e-07, 0.0, 1.0, 2.894e-07, 0.0, 1.0, 2.894e-07, 0.0, 1.0, 2.894e-07, 0.0, 1.0, 2.894e-07, 0.0, 1.0, 2.894e-07, 0.0, 1.0, 2.894e-07, 0.0, 0.07202, 0.9974, 0.0, 0.07202, 0.9974, 0.0, 0.07202, 0.9974, 0.0, 0.07202, 0.9974, 0.0, 0.0, -1.0, 0.0, 0.0, -1.0, 0.0, 0.0, -1.0, 0.0, 0.0, -1.0, -0.004374, 0.7017, 0.7124, -0.0002122, -1.441e-06, 1.0, -0.0002122, -1.441e-06, 1.0, 0.008219, 0.7086, 0.7056, -1.0, 0.0, 0.0, -1.0, 0.0, 0.0, -1.0, 0.0, 0.0, -1.0, 0.0, 0.0, 0.0, 0.0, 1.0, 0.0, 0.0, 1.0, 0.0, 0.0, 1.0, 0.0, 0.0, 1.0])] * 3)])

# ---- objects
ob_wall_1 = bpy.data.objects.new('Wall_1', me_cube_002)

# ---- transforms, parenting, visibility, modifiers, constraints
ob_wall_1.location = (0.0, 0.0, 0.0)

# ---- collection membership
scene.collection.objects.link(ob_wall_1)

# ---- scene / render settings (as saved in the file)
scene.frame_start = 1; scene.frame_end = 250; scene.frame_set(-36)
scene.render.engine = 'CYCLES'
scene.render.resolution_y = 709
scene.render.fps = 30
scene.render.use_border = True
scene.render.use_simplify = True
scene.render.simplify_child_particles = 0.75
scene.cycles.time_limit = 300.0
scene.cycles.sampling_pattern = 'TABULATED_SOBOL'
scene.cycles.use_light_tree = False
scene.cycles.transparent_max_bounces = 24
scene.cycles.filter_width = 1.0
scene.cycles.texture_limit = '4096'
scene.cycles.tile_size = 1920
scene.eevee.taa_samples = 10
scene.view_settings.look = 'Medium High Contrast'
scene.view_settings.view_transform = 'Filmic'
scene.view_settings.use_curve_mapping = True
scene.view_settings.curve_mapping.use_clip = True
scene.view_settings.curve_mapping.clip_max_x = 1.0
scene.view_settings.curve_mapping.clip_max_y = 1.0
scene.view_settings.curve_mapping.extend = 'EXTRAPOLATED'
scene.view_settings.curve_mapping.white_level = (1.0, 1.0, 1.0)
_c = scene.view_settings.curve_mapping.curves[0]
while len(_c.points) > 2: _c.points.remove(_c.points[-1])
_c.points[0].location = (0.0, 0.0); _c.points[0].handle_type = 'AUTO'
_c.points[1].location = (1.0, 1.0); _c.points[1].handle_type = 'AUTO'
_c = scene.view_settings.curve_mapping.curves[1]
while len(_c.points) > 2: _c.points.remove(_c.points[-1])
_c.points[0].location = (0.0, 0.0); _c.points[0].handle_type = 'AUTO'
_c.points[1].location = (1.0, 1.0); _c.points[1].handle_type = 'AUTO'
_c = scene.view_settings.curve_mapping.curves[2]
while len(_c.points) > 2: _c.points.remove(_c.points[-1])
_c.points[0].location = (0.0, 0.0); _c.points[0].handle_type = 'AUTO'
_c.points[1].location = (1.0, 1.0); _c.points[1].handle_type = 'AUTO'
_c = scene.view_settings.curve_mapping.curves[3]
while len(_c.points) > 2: _c.points.remove(_c.points[-1])
_c.points[0].location = (0.0, 0.0); _c.points[0].handle_type = 'AUTO'
_c.points[1].location = (0.55, 0.45); _c.points[1].handle_type = 'AUTO'
_p = _c.points.new(1.0, 1.0); _p.handle_type = 'AUTO'
scene.view_settings.curve_mapping.update()
bpy.context.view_layer.update()

# ---- added for rendering (the .blend has no active camera): camera
cam_auto = bpy.data.cameras.new('AutoCamera')
cam_auto.lens = 50.0
cam_auto.sensor_width = 36.0
cam_auto.clip_end = 1000.0
ob_auto_camera = bpy.data.objects.new('AutoCamera', cam_auto)
scene.collection.objects.link(ob_auto_camera)
ob_auto_camera.location = (2.57847, -3.11221, 3.3498)
ob_auto_camera.rotation_euler = (1.09748, -7.21219e-08, 0.694738)
scene.camera = ob_auto_camera
bpy.context.view_layer.update()

